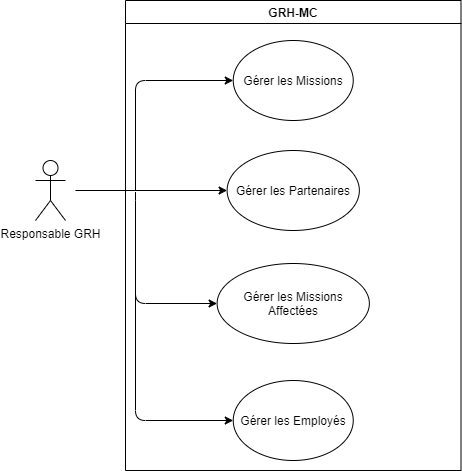

The diagram above was exported from draw.io. Its source (the exported page's mxGraphModel, read from the mxfile embedded in the PNG):
<mxGraphModel dx="1422" dy="705" grid="1" gridSize="10" guides="1" tooltips="1" connect="1" arrows="1" fold="1" page="1" pageScale="1" pageWidth="1169" pageHeight="826" background="#ffffff" math="0" shadow="0">
  <root>
    <mxCell id="0" />
    <mxCell id="1" parent="0" />
    <mxCell id="2" value="GRH-MC" style="swimlane;whiteSpace=wrap;align=center;" parent="1" vertex="1">
      <mxGeometry x="150" y="110" width="335.5" height="470" as="geometry">
        <mxRectangle x="164.5" y="90" width="80" height="23" as="alternateBounds" />
      </mxGeometry>
    </mxCell>
    <mxCell id="rOBmGXbpa_vJmV5GGvtm-42" value="Gérer les Missions" style="ellipse;whiteSpace=wrap;html=1;align=center;" parent="2" vertex="1">
      <mxGeometry x="107.74" y="40" width="120" height="80" as="geometry" />
    </mxCell>
    <mxCell id="rOBmGXbpa_vJmV5GGvtm-43" value="Gérer les Partenaires" style="ellipse;whiteSpace=wrap;html=1;align=center;" parent="2" vertex="1">
      <mxGeometry x="101.61999999999999" y="150" width="132.25" height="80" as="geometry" />
    </mxCell>
    <mxCell id="rOBmGXbpa_vJmV5GGvtm-44" value="Gérer les Missions Affectées" style="ellipse;whiteSpace=wrap;html=1;align=center;" parent="2" vertex="1">
      <mxGeometry x="91.61999999999999" y="263" width="152.25" height="80" as="geometry" />
    </mxCell>
    <mxCell id="rOBmGXbpa_vJmV5GGvtm-45" value="Gérer les Employés" style="ellipse;whiteSpace=wrap;html=1;align=center;" parent="2" vertex="1">
      <mxGeometry x="107.74" y="380" width="120" height="80" as="geometry" />
    </mxCell>
    <mxCell id="rOBmGXbpa_vJmV5GGvtm-64" value="" style="endArrow=classic;html=1;entryX=0;entryY=0.5;entryDx=0;entryDy=0;" parent="2" edge="1" target="rOBmGXbpa_vJmV5GGvtm-45">
      <mxGeometry width="50" height="50" relative="1" as="geometry">
        <mxPoint x="10" y="280" as="sourcePoint" />
        <mxPoint x="107.7499999999992" y="439.8" as="targetPoint" />
        <Array as="points">
          <mxPoint x="10" y="420" />
        </Array>
      </mxGeometry>
    </mxCell>
    <mxCell id="rOBmGXbpa_vJmV5GGvtm-41" value="Responsable GRH" style="shape=umlActor;verticalLabelPosition=bottom;verticalAlign=top;html=1;outlineConnect=0;" parent="1" vertex="1">
      <mxGeometry x="60" y="270" width="30" height="60" as="geometry" />
    </mxCell>
    <mxCell id="rOBmGXbpa_vJmV5GGvtm-61" value="" style="endArrow=classic;html=1;entryX=0;entryY=0.5;entryDx=0;entryDy=0;" parent="1" target="rOBmGXbpa_vJmV5GGvtm-42" edge="1">
      <mxGeometry width="50" height="50" relative="1" as="geometry">
        <mxPoint x="160" y="300" as="sourcePoint" />
        <mxPoint x="120" y="190" as="targetPoint" />
        <Array as="points">
          <mxPoint x="160" y="300" />
          <mxPoint x="160" y="190" />
        </Array>
      </mxGeometry>
    </mxCell>
    <mxCell id="rOBmGXbpa_vJmV5GGvtm-62" value="" style="endArrow=classic;html=1;entryX=0;entryY=0.5;entryDx=0;entryDy=0;" parent="1" target="rOBmGXbpa_vJmV5GGvtm-43" edge="1">
      <mxGeometry width="50" height="50" relative="1" as="geometry">
        <mxPoint x="100" y="300" as="sourcePoint" />
        <mxPoint x="267.75" y="200" as="targetPoint" />
        <Array as="points" />
      </mxGeometry>
    </mxCell>
    <mxCell id="rOBmGXbpa_vJmV5GGvtm-63" value="" style="endArrow=classic;html=1;entryX=0;entryY=0.5;entryDx=0;entryDy=0;" parent="1" target="rOBmGXbpa_vJmV5GGvtm-44" edge="1">
      <mxGeometry width="50" height="50" relative="1" as="geometry">
        <mxPoint x="160" y="304" as="sourcePoint" />
        <mxPoint x="277.75" y="210" as="targetPoint" />
        <Array as="points">
          <mxPoint x="160" y="300" />
          <mxPoint x="160" y="413" />
        </Array>
      </mxGeometry>
    </mxCell>
  </root>
</mxGraphModel>